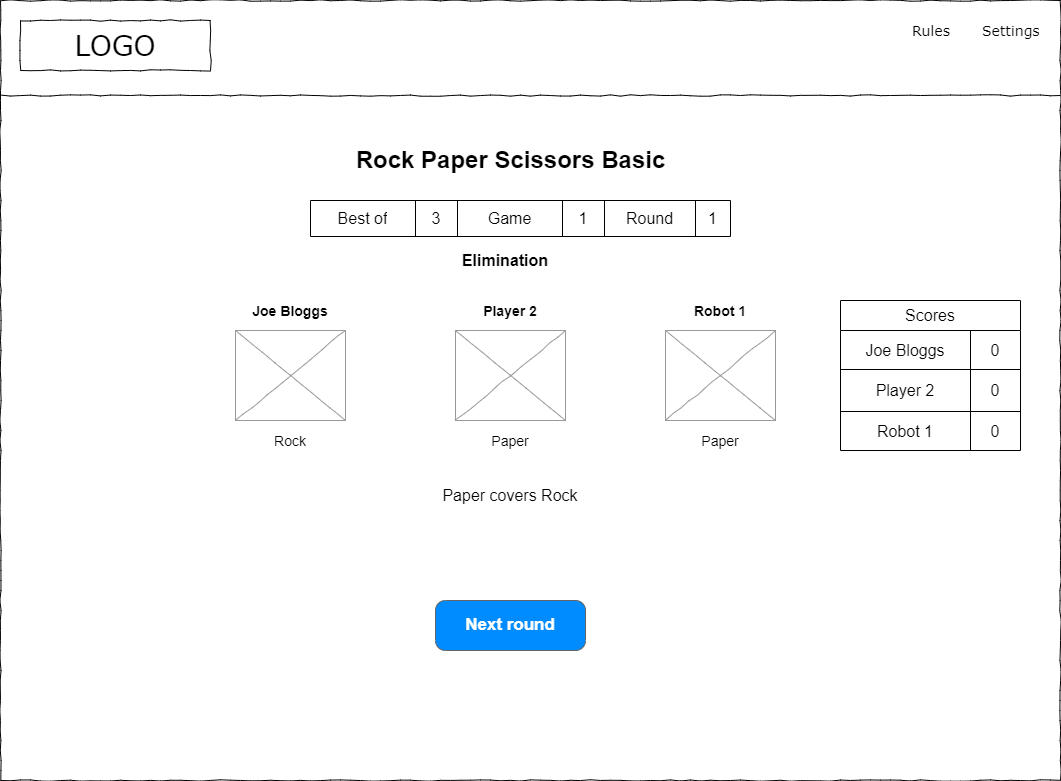

The diagram above was exported from draw.io. Its source (the exported page's mxGraphModel, read from the mxfile embedded in the PNG):
<mxGraphModel dx="1102" dy="857" grid="1" gridSize="10" guides="1" tooltips="1" connect="1" arrows="1" fold="1" page="1" pageScale="1" pageWidth="1169" pageHeight="827" math="0" shadow="0">
  <root>
    <mxCell id="lREbgPSUCkz8HZcO9Egc-0" />
    <mxCell id="lREbgPSUCkz8HZcO9Egc-1" parent="lREbgPSUCkz8HZcO9Egc-0" />
    <mxCell id="lREbgPSUCkz8HZcO9Egc-2" value="" style="whiteSpace=wrap;html=1;rounded=0;shadow=0;labelBackgroundColor=none;strokeColor=#000000;strokeWidth=1;fillColor=none;fontFamily=Verdana;fontSize=12;fontColor=#000000;align=center;comic=1;" parent="lREbgPSUCkz8HZcO9Egc-1" vertex="1">
      <mxGeometry x="20" y="20" width="1060" height="780" as="geometry" />
    </mxCell>
    <mxCell id="lREbgPSUCkz8HZcO9Egc-3" value="LOGO" style="whiteSpace=wrap;html=1;rounded=0;shadow=0;labelBackgroundColor=none;strokeWidth=1;fontFamily=Verdana;fontSize=28;align=center;comic=1;" parent="lREbgPSUCkz8HZcO9Egc-1" vertex="1">
      <mxGeometry x="40" y="40" width="190" height="50" as="geometry" />
    </mxCell>
    <mxCell id="lREbgPSUCkz8HZcO9Egc-4" value="Rules" style="text;html=1;points=[];align=left;verticalAlign=top;spacingTop=-4;fontSize=14;fontFamily=Verdana" parent="lREbgPSUCkz8HZcO9Egc-1" vertex="1">
      <mxGeometry x="930" y="40" width="60" height="20" as="geometry" />
    </mxCell>
    <mxCell id="lREbgPSUCkz8HZcO9Egc-5" value="Settings" style="text;html=1;points=[];align=left;verticalAlign=top;spacingTop=-4;fontSize=14;fontFamily=Verdana" parent="lREbgPSUCkz8HZcO9Egc-1" vertex="1">
      <mxGeometry x="1000" y="40" width="60" height="20" as="geometry" />
    </mxCell>
    <mxCell id="lREbgPSUCkz8HZcO9Egc-6" value="" style="line;strokeWidth=1;html=1;rounded=0;shadow=0;labelBackgroundColor=none;fillColor=none;fontFamily=Verdana;fontSize=14;fontColor=#000000;align=center;comic=1;" parent="lREbgPSUCkz8HZcO9Egc-1" vertex="1">
      <mxGeometry x="20" y="110" width="1060" height="10" as="geometry" />
    </mxCell>
    <mxCell id="lREbgPSUCkz8HZcO9Egc-7" value="Rock Paper Scissors Basic" style="text;strokeColor=none;fillColor=none;html=1;fontSize=24;fontStyle=1;verticalAlign=middle;align=center;" parent="lREbgPSUCkz8HZcO9Egc-1" vertex="1">
      <mxGeometry x="480" y="160" width="100" height="40" as="geometry" />
    </mxCell>
    <UserObject label="&lt;span style=&quot;font-size: 16px;&quot;&gt;&lt;b style=&quot;font-size: 14px;&quot;&gt;Joe Bloggs&lt;/b&gt;&lt;/span&gt;" placeholders="1" name="Variable" id="lREbgPSUCkz8HZcO9Egc-9">
      <mxCell style="text;html=1;strokeColor=none;fillColor=none;align=center;verticalAlign=middle;whiteSpace=wrap;overflow=hidden;" parent="lREbgPSUCkz8HZcO9Egc-1" vertex="1">
        <mxGeometry x="230" y="310" width="160" height="40" as="geometry" />
      </mxCell>
    </UserObject>
    <mxCell id="lREbgPSUCkz8HZcO9Egc-10" value="" style="verticalLabelPosition=bottom;shadow=0;dashed=0;align=center;html=1;verticalAlign=top;strokeWidth=1;shape=mxgraph.mockup.graphics.simpleIcon;strokeColor=#999999;rounded=0;labelBackgroundColor=none;fontFamily=Verdana;fontSize=14;fontColor=#000000;comic=1;" parent="lREbgPSUCkz8HZcO9Egc-1" vertex="1">
      <mxGeometry x="255" y="350" width="110" height="90" as="geometry" />
    </mxCell>
    <UserObject label="&lt;font style=&quot;font-size: 14px;&quot;&gt;Rock&lt;/font&gt;" placeholders="1" name="Variable" id="lREbgPSUCkz8HZcO9Egc-11">
      <mxCell style="text;html=1;strokeColor=none;fillColor=none;align=center;verticalAlign=middle;whiteSpace=wrap;overflow=hidden;" parent="lREbgPSUCkz8HZcO9Egc-1" vertex="1">
        <mxGeometry x="270" y="450" width="80" height="20" as="geometry" />
      </mxCell>
    </UserObject>
    <mxCell id="lREbgPSUCkz8HZcO9Egc-12" value="" style="verticalLabelPosition=bottom;shadow=0;dashed=0;align=center;html=1;verticalAlign=top;strokeWidth=1;shape=mxgraph.mockup.graphics.simpleIcon;strokeColor=#999999;rounded=0;labelBackgroundColor=none;fontFamily=Verdana;fontSize=14;fontColor=#000000;comic=1;" parent="lREbgPSUCkz8HZcO9Egc-1" vertex="1">
      <mxGeometry x="475" y="350" width="110" height="90" as="geometry" />
    </mxCell>
    <UserObject label="&lt;font style=&quot;font-size: 14px;&quot;&gt;Paper&lt;/font&gt;" placeholders="1" name="Variable" id="lREbgPSUCkz8HZcO9Egc-13">
      <mxCell style="text;html=1;strokeColor=none;fillColor=none;align=center;verticalAlign=middle;whiteSpace=wrap;overflow=hidden;" parent="lREbgPSUCkz8HZcO9Egc-1" vertex="1">
        <mxGeometry x="490" y="450" width="80" height="20" as="geometry" />
      </mxCell>
    </UserObject>
    <UserObject label="&lt;span style=&quot;font-size: 16px;&quot;&gt;&lt;b style=&quot;font-size: 14px;&quot;&gt;Player 2&lt;/b&gt;&lt;/span&gt;" placeholders="1" name="Variable" id="yAiyDOjN-zzkUWwKM0CA-0">
      <mxCell style="text;html=1;strokeColor=none;fillColor=none;align=center;verticalAlign=middle;whiteSpace=wrap;overflow=hidden;" parent="lREbgPSUCkz8HZcO9Egc-1" vertex="1">
        <mxGeometry x="450" y="310" width="160" height="40" as="geometry" />
      </mxCell>
    </UserObject>
    <mxCell id="z5UkZsaaV1-IJCYF6cg1-2" value="Paper covers Rock" style="text;html=1;strokeColor=none;fillColor=none;align=center;verticalAlign=middle;whiteSpace=wrap;rounded=0;fontSize=16;" parent="lREbgPSUCkz8HZcO9Egc-1" vertex="1">
      <mxGeometry x="460" y="500" width="140" height="30" as="geometry" />
    </mxCell>
    <mxCell id="iLbnp4AFbYbF07AS7zzb-0" value="" style="verticalLabelPosition=bottom;shadow=0;dashed=0;align=center;html=1;verticalAlign=top;strokeWidth=1;shape=mxgraph.mockup.graphics.simpleIcon;strokeColor=#999999;rounded=0;labelBackgroundColor=none;fontFamily=Verdana;fontSize=14;fontColor=#000000;comic=1;" parent="lREbgPSUCkz8HZcO9Egc-1" vertex="1">
      <mxGeometry x="685" y="350" width="110" height="90" as="geometry" />
    </mxCell>
    <UserObject label="&lt;font style=&quot;font-size: 14px;&quot;&gt;Paper&lt;/font&gt;" placeholders="1" name="Variable" id="iLbnp4AFbYbF07AS7zzb-1">
      <mxCell style="text;html=1;strokeColor=none;fillColor=none;align=center;verticalAlign=middle;whiteSpace=wrap;overflow=hidden;" parent="lREbgPSUCkz8HZcO9Egc-1" vertex="1">
        <mxGeometry x="700" y="450" width="80" height="20" as="geometry" />
      </mxCell>
    </UserObject>
    <UserObject label="&lt;span style=&quot;font-size: 16px;&quot;&gt;&lt;b style=&quot;font-size: 14px;&quot;&gt;Robot 1&lt;/b&gt;&lt;/span&gt;" placeholders="1" name="Variable" id="iLbnp4AFbYbF07AS7zzb-2">
      <mxCell style="text;html=1;strokeColor=none;fillColor=none;align=center;verticalAlign=middle;whiteSpace=wrap;overflow=hidden;" parent="lREbgPSUCkz8HZcO9Egc-1" vertex="1">
        <mxGeometry x="660" y="310" width="160" height="40" as="geometry" />
      </mxCell>
    </UserObject>
    <mxCell id="iLbnp4AFbYbF07AS7zzb-3" value="Next round" style="strokeWidth=1;shadow=0;dashed=0;align=center;html=1;shape=mxgraph.mockup.buttons.button;strokeColor=#666666;fontColor=#ffffff;mainText=;buttonStyle=round;fontSize=17;fontStyle=1;fillColor=#008cff;whiteSpace=wrap;" parent="lREbgPSUCkz8HZcO9Egc-1" vertex="1">
      <mxGeometry x="455" y="620" width="150" height="50" as="geometry" />
    </mxCell>
    <mxCell id="9NMQHyzOPwtr9e_AGU4R-0" value="Scores" style="shape=table;html=1;whiteSpace=wrap;startSize=30;container=1;collapsible=0;childLayout=tableLayout;fontSize=16;" parent="lREbgPSUCkz8HZcO9Egc-1" vertex="1">
      <mxGeometry x="860" y="320" width="180" height="150" as="geometry" />
    </mxCell>
    <mxCell id="9NMQHyzOPwtr9e_AGU4R-1" value="" style="shape=tableRow;horizontal=0;startSize=0;swimlaneHead=0;swimlaneBody=0;top=0;left=0;bottom=0;right=0;collapsible=0;dropTarget=0;fillColor=none;points=[[0,0.5],[1,0.5]];portConstraint=eastwest;fontSize=16;" parent="9NMQHyzOPwtr9e_AGU4R-0" vertex="1">
      <mxGeometry y="30" width="180" height="39" as="geometry" />
    </mxCell>
    <mxCell id="9NMQHyzOPwtr9e_AGU4R-2" value="Joe Bloggs" style="shape=partialRectangle;html=1;whiteSpace=wrap;connectable=0;fillColor=none;top=0;left=0;bottom=0;right=0;overflow=hidden;fontSize=16;" parent="9NMQHyzOPwtr9e_AGU4R-1" vertex="1">
      <mxGeometry width="130" height="39" as="geometry">
        <mxRectangle width="130" height="39" as="alternateBounds" />
      </mxGeometry>
    </mxCell>
    <mxCell id="9NMQHyzOPwtr9e_AGU4R-3" value="0" style="shape=partialRectangle;html=1;whiteSpace=wrap;connectable=0;fillColor=none;top=0;left=0;bottom=0;right=0;overflow=hidden;fontSize=16;" parent="9NMQHyzOPwtr9e_AGU4R-1" vertex="1">
      <mxGeometry x="130" width="50" height="39" as="geometry">
        <mxRectangle width="50" height="39" as="alternateBounds" />
      </mxGeometry>
    </mxCell>
    <mxCell id="9NMQHyzOPwtr9e_AGU4R-4" value="" style="shape=tableRow;horizontal=0;startSize=0;swimlaneHead=0;swimlaneBody=0;top=0;left=0;bottom=0;right=0;collapsible=0;dropTarget=0;fillColor=none;points=[[0,0.5],[1,0.5]];portConstraint=eastwest;fontSize=16;" parent="9NMQHyzOPwtr9e_AGU4R-0" vertex="1">
      <mxGeometry y="69" width="180" height="42" as="geometry" />
    </mxCell>
    <mxCell id="9NMQHyzOPwtr9e_AGU4R-5" value="Player 2" style="shape=partialRectangle;html=1;whiteSpace=wrap;connectable=0;fillColor=none;top=0;left=0;bottom=0;right=0;overflow=hidden;fontSize=16;" parent="9NMQHyzOPwtr9e_AGU4R-4" vertex="1">
      <mxGeometry width="130" height="42" as="geometry">
        <mxRectangle width="130" height="42" as="alternateBounds" />
      </mxGeometry>
    </mxCell>
    <mxCell id="9NMQHyzOPwtr9e_AGU4R-6" value="0" style="shape=partialRectangle;html=1;whiteSpace=wrap;connectable=0;fillColor=none;top=0;left=0;bottom=0;right=0;overflow=hidden;fontSize=16;" parent="9NMQHyzOPwtr9e_AGU4R-4" vertex="1">
      <mxGeometry x="130" width="50" height="42" as="geometry">
        <mxRectangle width="50" height="42" as="alternateBounds" />
      </mxGeometry>
    </mxCell>
    <mxCell id="9NMQHyzOPwtr9e_AGU4R-7" value="" style="shape=tableRow;horizontal=0;startSize=0;swimlaneHead=0;swimlaneBody=0;top=0;left=0;bottom=0;right=0;collapsible=0;dropTarget=0;fillColor=none;points=[[0,0.5],[1,0.5]];portConstraint=eastwest;fontSize=16;" parent="9NMQHyzOPwtr9e_AGU4R-0" vertex="1">
      <mxGeometry y="111" width="180" height="39" as="geometry" />
    </mxCell>
    <mxCell id="9NMQHyzOPwtr9e_AGU4R-8" value="Robot 1" style="shape=partialRectangle;html=1;whiteSpace=wrap;connectable=0;fillColor=none;top=0;left=0;bottom=0;right=0;overflow=hidden;fontSize=16;" parent="9NMQHyzOPwtr9e_AGU4R-7" vertex="1">
      <mxGeometry width="130" height="39" as="geometry">
        <mxRectangle width="130" height="39" as="alternateBounds" />
      </mxGeometry>
    </mxCell>
    <mxCell id="9NMQHyzOPwtr9e_AGU4R-9" value="0" style="shape=partialRectangle;html=1;whiteSpace=wrap;connectable=0;fillColor=none;top=0;left=0;bottom=0;right=0;overflow=hidden;fontSize=16;" parent="9NMQHyzOPwtr9e_AGU4R-7" vertex="1">
      <mxGeometry x="130" width="50" height="39" as="geometry">
        <mxRectangle width="50" height="39" as="alternateBounds" />
      </mxGeometry>
    </mxCell>
    <UserObject label="&lt;b style=&quot;&quot;&gt;&lt;font style=&quot;font-size: 16px;&quot;&gt;Elimination&lt;/font&gt;&lt;/b&gt;" placeholders="1" name="Variable" id="geTIe8r1wmFQ-o7FaMd9-0">
      <mxCell style="text;html=1;strokeColor=none;fillColor=none;align=center;verticalAlign=middle;whiteSpace=wrap;overflow=hidden;" parent="lREbgPSUCkz8HZcO9Egc-1" vertex="1">
        <mxGeometry x="365" y="260" width="320" height="40" as="geometry" />
      </mxCell>
    </UserObject>
    <mxCell id="BkoAKdMOyOOhOa31_oua-0" value="" style="shape=table;html=1;whiteSpace=wrap;startSize=0;container=1;collapsible=0;childLayout=tableLayout;fontSize=16;" vertex="1" parent="lREbgPSUCkz8HZcO9Egc-1">
      <mxGeometry x="330" y="220" width="420" height="36" as="geometry" />
    </mxCell>
    <mxCell id="BkoAKdMOyOOhOa31_oua-1" value="" style="shape=tableRow;horizontal=0;startSize=0;swimlaneHead=0;swimlaneBody=0;top=0;left=0;bottom=0;right=0;collapsible=0;dropTarget=0;fillColor=none;points=[[0,0.5],[1,0.5]];portConstraint=eastwest;fontSize=16;" vertex="1" parent="BkoAKdMOyOOhOa31_oua-0">
      <mxGeometry width="420" height="36" as="geometry" />
    </mxCell>
    <mxCell id="BkoAKdMOyOOhOa31_oua-2" value="Best of" style="shape=partialRectangle;html=1;whiteSpace=wrap;connectable=0;fillColor=none;top=0;left=0;bottom=0;right=0;overflow=hidden;fontSize=16;" vertex="1" parent="BkoAKdMOyOOhOa31_oua-1">
      <mxGeometry width="105" height="36" as="geometry">
        <mxRectangle width="105" height="36" as="alternateBounds" />
      </mxGeometry>
    </mxCell>
    <mxCell id="BkoAKdMOyOOhOa31_oua-3" value="3" style="shape=partialRectangle;html=1;whiteSpace=wrap;connectable=0;fillColor=none;top=0;left=0;bottom=0;right=0;overflow=hidden;fontSize=16;" vertex="1" parent="BkoAKdMOyOOhOa31_oua-1">
      <mxGeometry x="105" width="42" height="36" as="geometry">
        <mxRectangle width="42" height="36" as="alternateBounds" />
      </mxGeometry>
    </mxCell>
    <mxCell id="BkoAKdMOyOOhOa31_oua-4" value="Game" style="shape=partialRectangle;html=1;whiteSpace=wrap;connectable=0;fillColor=none;top=0;left=0;bottom=0;right=0;overflow=hidden;fontSize=16;" vertex="1" parent="BkoAKdMOyOOhOa31_oua-1">
      <mxGeometry x="147" width="105" height="36" as="geometry">
        <mxRectangle width="105" height="36" as="alternateBounds" />
      </mxGeometry>
    </mxCell>
    <mxCell id="BkoAKdMOyOOhOa31_oua-5" value="1" style="shape=partialRectangle;html=1;whiteSpace=wrap;connectable=0;fillColor=none;top=0;left=0;bottom=0;right=0;overflow=hidden;fontSize=16;" vertex="1" parent="BkoAKdMOyOOhOa31_oua-1">
      <mxGeometry x="252" width="42" height="36" as="geometry">
        <mxRectangle width="42" height="36" as="alternateBounds" />
      </mxGeometry>
    </mxCell>
    <mxCell id="BkoAKdMOyOOhOa31_oua-6" value="Round" style="shape=partialRectangle;html=1;whiteSpace=wrap;connectable=0;fillColor=none;top=0;left=0;bottom=0;right=0;overflow=hidden;fontSize=16;" vertex="1" parent="BkoAKdMOyOOhOa31_oua-1">
      <mxGeometry x="294" width="91" height="36" as="geometry">
        <mxRectangle width="91" height="36" as="alternateBounds" />
      </mxGeometry>
    </mxCell>
    <mxCell id="BkoAKdMOyOOhOa31_oua-7" value="1" style="shape=partialRectangle;html=1;whiteSpace=wrap;connectable=0;fillColor=none;top=0;left=0;bottom=0;right=0;overflow=hidden;fontSize=16;" vertex="1" parent="BkoAKdMOyOOhOa31_oua-1">
      <mxGeometry x="385" width="35" height="36" as="geometry">
        <mxRectangle width="35" height="36" as="alternateBounds" />
      </mxGeometry>
    </mxCell>
  </root>
</mxGraphModel>